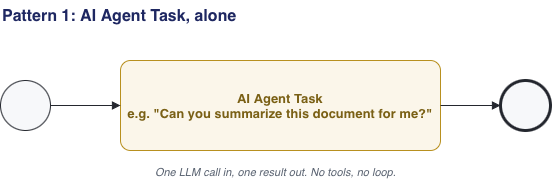

The diagram above was exported from draw.io. Its source (the exported page's mxGraphModel, read from the mxfile embedded in the PNG):
<mxGraphModel dx="998" dy="643" grid="0" gridSize="10" guides="1" tooltips="1" connect="1" arrows="1" fold="1" page="0" pageScale="1" pageWidth="827" pageHeight="1169" math="0" shadow="0">
  <root>
    <mxCell id="0" />
    <mxCell id="1" parent="0" />
    <mxCell id="t1" parent="1" style="text;html=1;fontSize=16;fontStyle=1;align=left;fontColor=#1E2761;" value="Pattern 1: AI Agent Task, alone" vertex="1">
      <mxGeometry height="26" width="500" x="60" y="20" as="geometry" />
    </mxCell>
    <mxCell id="s1" parent="1" style="shape=mxgraph.bpmn.event;html=1;perimeter=ellipsePerimeter;outline=standard;symbol=none;fillColor=#F7F8FA;strokeColor=#24272E;" value="" vertex="1">
      <mxGeometry height="50" width="50" x="60" y="100" as="geometry" />
    </mxCell>
    <mxCell id="task1" parent="1" style="points=[[0.25,0,0],[0.5,0,0],[0.75,0,0],[1,0.25,0],[1,0.5,0],[1,0.75,0],[0.75,1,0],[0.5,1,0],[0.25,1,0],[0,0.75,0],[0,0.5,0],[0,0.25,0]];shape=mxgraph.bpmn.task2;whiteSpace=wrap;rectStyle=rounded;size=10;html=1;taskMarker=abstract;fillColor=#FBF6EA;strokeColor=#B8901F;fontColor=#7A6015;fontStyle=1;fontSize=13;" value="AI Agent Task&#10;e.g. &quot;Can you summarize this document for me?&quot;" vertex="1">
      <mxGeometry height="90" width="320" x="180" y="80" as="geometry" />
    </mxCell>
    <mxCell id="e1" parent="1" style="shape=mxgraph.bpmn.event;html=1;perimeter=ellipsePerimeter;outline=end;symbol=none;fillColor=#F7F8FA;strokeColor=#24272E;" value="" vertex="1">
      <mxGeometry height="50" width="50" x="560" y="100" as="geometry" />
    </mxCell>
    <mxCell id="e_s1_task1" edge="1" parent="1" source="s1" style="endArrow=block;html=1;strokeColor=#24272E;edgeStyle=orthogonalEdgeStyle;rounded=0;libavoidRouting=1;orthogonalLoop=1;jettySize=auto;" target="task1">
      <mxGeometry relative="1" as="geometry">
        <Array as="points" />
      </mxGeometry>
    </mxCell>
    <mxCell id="e_task1_e1" edge="1" parent="1" source="task1" style="endArrow=block;html=1;strokeColor=#24272E;edgeStyle=orthogonalEdgeStyle;rounded=0;libavoidRouting=1;orthogonalLoop=1;jettySize=auto;" target="e1">
      <mxGeometry relative="1" as="geometry">
        <Array as="points" />
      </mxGeometry>
    </mxCell>
    <mxCell id="note1" parent="1" style="text;html=1;fontSize=11;fontStyle=2;fontColor=#5B6472;align=left;" value="One LLM call in, one result out. No tools, no loop." vertex="1">
      <mxGeometry height="24" width="254" x="213" y="179" as="geometry" />
    </mxCell>
  </root>
</mxGraphModel>